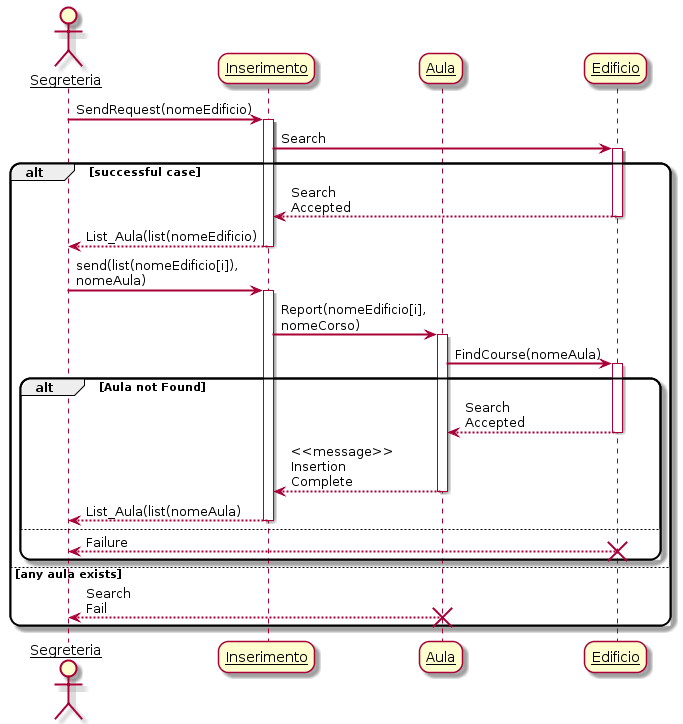

The diagram above was rendered by PlantUML. Its source (embedded in the PNG):
@startuml
skinparam sequenceArrowThickness 2
skinparam roundcorner 20
skinparam maxmessagesize 60
skinparam sequenceParticipant underline

actor Segreteria
participant "Inserimento" as A
participant "Aula" as B
participant "Edificio" as C

Segreteria -> A: SendRequest(nomeEdificio)
activate A

A -> C: Search
activate C


alt successful case

    C --> A: Search Accepted
    deactivate C
    A --> Segreteria: List_Aula(list(nomeEdificio)
    deactivate A

    Segreteria -> A: send(list(nomeEdificio[i]), nomeAula)
    activate A

    A -> B: Report(nomeEdificio[i], nomeCorso)
    activate B
    
    B -> C: FindCourse(nomeAula)
    activate C
    
    alt Aula not Found

        C --> B: Search Accepted
        deactivate C
        
        B --> A: <<message>> Insertion Complete
        deactivate B
        
        A --> Segreteria: List_Aula(list(nomeAula)
        deactivate A

    else
        
        C --> Segreteria: Failure
        destroy C
    end

else any aula exists

    B --> Segreteria: Search Fail
    destroy B
    
end

@enduml